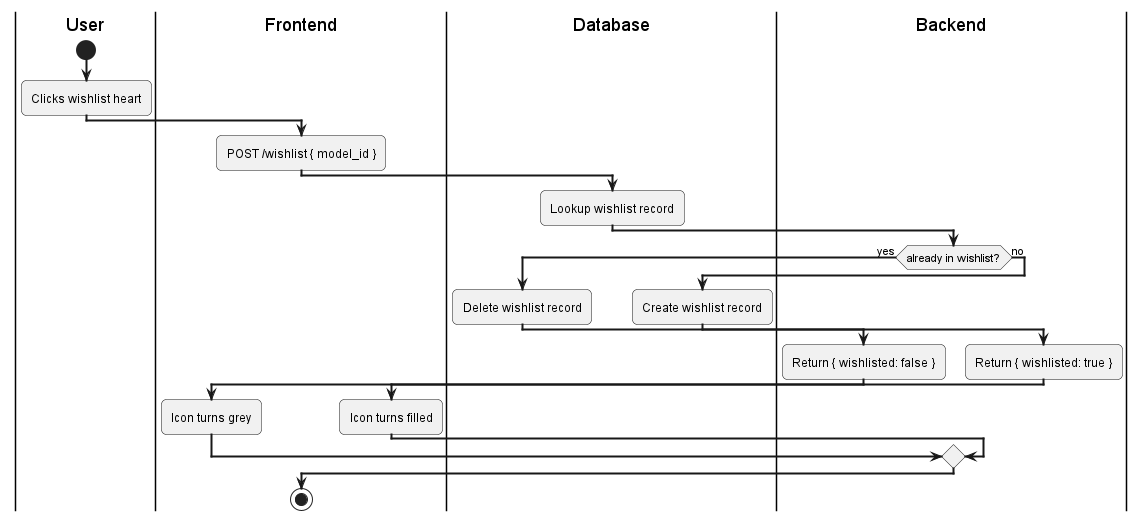

The diagram above was rendered by PlantUML. Its source (embedded in the PNG):
@startuml
skinparam activityArrowThickness 2
skinparam roundcorner 10

|User|
start
:Clicks wishlist heart;

|Frontend|
:POST /wishlist { model_id };

|Database|
:Lookup wishlist record;

|Backend|
if (already in wishlist?) then (yes)
  |Database|
  :Delete wishlist record;
  |Backend|
  :Return { wishlisted: false };
  |Frontend|
  :Icon turns grey;
else (no)
  |Database|
  :Create wishlist record;
  |Backend|
  :Return { wishlisted: true };
  |Frontend|
  :Icon turns filled;
endif
stop
@enduml